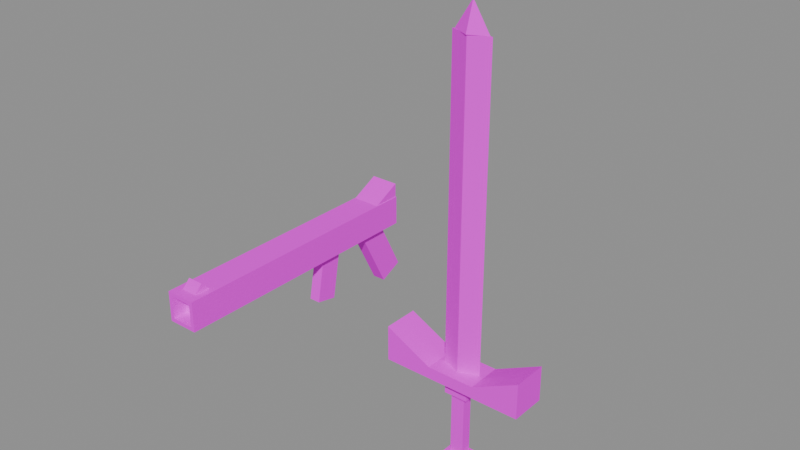 # Source: sample_5.blend  (saved by Blender 5.1.30; exported with 4.5.12 LTS)
import bpy
from mathutils import Matrix  # noqa: F401  (used for matrix-valued properties, if any)

bpy.ops.wm.read_factory_settings(use_empty=True)
scene = bpy.context.scene
scene.name = 'Scene'

# ---- images (referenced by path relative to the original .blend; pixels are not part of the script)
import os
ASSET_DIR = os.environ.get("B2B_ASSET_DIR", "")  # directory of the original .blend (textures are referenced by path, not embedded)
HERE = os.path.dirname(os.path.abspath(__file__))  # packed textures are extracted next to this script under _unpacked/

def load_image(name, relpath, width, height, colorspace="sRGB"):
    """Load a texture the original file referenced (path relative to the .blend, or extracted next to this script)."""
    p = next((c for c in (os.path.join(HERE, relpath), os.path.join(ASSET_DIR, relpath)) if relpath and os.path.exists(c)), "")
    if p:
        img = bpy.data.images.load(p, check_existing=True)
        img.name = name
    else:  # same state as the original file: an image datablock whose file is absent (Cycles renders it pink)
        img = bpy.data.images.new(name, width, height)
        img.source = "FILE"
        img.filepath = "//" + (relpath or name)
    img.colorspace_settings.name = colorspace
    return img
img_aap_color_palette_png = load_image('aap color palette.png', 'aap color palette.png', 1024, 1024, 'sRGB')

# ---- materials (node trees are filled in below, after node groups)
mat_material = bpy.data.materials.new('Material')
mat_material.diffuse_color = (0.001518, 0.2542, 0.6376, 1.0)
mat_material.roughness = 1.0
mat_material.specular_intensity = 0.0

# ---- material node trees
mat_material.use_nodes = True; mat_material.node_tree.nodes.clear()
_N = mat_material.node_tree.nodes; _L = mat_material.node_tree.links
n0 = _N.new('ShaderNodeBsdfPrincipled'); n0.name = 'Principled BSDF'; n0.location = (-200, 100)
n0.inputs[2].default_value = 1.0
n0.inputs[13].default_value = 0.0
n0.inputs[27].default_value = (0.0, 0.0, 0.0, 1.0)
n0.inputs[28].default_value = 1.0
n1 = _N.new('ShaderNodeOutputMaterial'); n1.name = 'Material Output'; n1.location = (200, 100)
n2 = _N.new('ShaderNodeNormalMap'); n2.name = 'Normal Map'; n2.location = (-600, -600)
n2.label = 'Normal/Map'
n2.inputs[0].default_value = 0.0
n3 = _N.new('ShaderNodeTexImage'); n3.name = 'Image Texture'; n3.location = (-600, 300)
n3.image = img_aap_color_palette_png
_L.new(n0.outputs[0], n1.inputs[0])
_L.new(n2.outputs[0], n0.inputs[5])
_L.new(n3.outputs[0], n0.inputs[0])
n1.is_active_output = True

# ---- meshes
me_cube_054 = bpy.data.meshes.new('Cube.054')
me_cube_054.from_pydata([(0.0, 0.0, 0.0), (0.0, 0.0, 4.0), (0.0, -1.0, 0.0), (0.0, -1.0, 4.0), (-1.0, 0.0, 0.0), (-1.0, 0.0, 4.0), (-1.0, -1.0, 0.0), (-1.0, -1.0, 4.0)], [], [(0, 1, 3, 2), (2, 3, 7, 6), (6, 7, 5, 4), (4, 5, 1, 0), (2, 6, 4, 0), (7, 3, 1, 5)])
me_cube_054.polygons.foreach_set('use_smooth', [True] * 6)
_k = set([(0, 1), (0, 2), (0, 4), (1, 3), (1, 5), (2, 3), (2, 6), (3, 7), (4, 5), (4, 6), (5, 7), (6, 7)])
me_cube_054.attributes.new('sharp_edge', 'BOOLEAN', 'EDGE').data.foreach_set('value', [ (min(e.vertices), max(e.vertices)) in _k for e in me_cube_054.edges])
_uv = me_cube_054.uv_layers.new(name='UVMap')
_uv.uv.foreach_set('vector', [0.06198, 0.188, 0.06198, 0.188, 0.06198, 0.188, 0.06198, 0.188, 0.06198, 0.188, 0.06198, 0.188, 0.06198, 0.188, 0.06198, 0.188, 0.06198, 0.188, 0.06198, 0.188, 0.06198, 0.188, 0.06198, 0.188, 0.06198, 0.188, 0.06198, 0.188, 0.06198, 0.188, 0.06198, 0.188, 0.06198, 0.188, 0.06198, 0.188, 0.06198, 0.188, 0.06198, 0.188, 0.06198, 0.188, 0.06198, 0.188, 0.06198, 0.188, 0.06198, 0.188])
me_cube_054.materials.append(mat_material)
me_cube_054.update()
me_cube_054.normals_split_custom_set([tuple(v) for v in zip(*[iter([1.0, 0.0, 0.0, 1.0, 0.0, 0.0, 1.0, 0.0, 0.0, 1.0, 0.0, 0.0, 0.0, -1.0, 0.0, 0.0, -1.0, 0.0, 0.0, -1.0, 0.0, 0.0, -1.0, 0.0, -1.0, 0.0, 0.0, -1.0, 0.0, 0.0, -1.0, 0.0, 0.0, -1.0, 0.0, 0.0, 0.0, 1.0, 0.0, 0.0, 1.0, 0.0, 0.0, 1.0, 0.0, 0.0, 1.0, 0.0, 0.0, 0.0, -1.0, 0.0, 0.0, -1.0, 0.0, 0.0, -1.0, 0.0, 0.0, -1.0, 0.0, 0.0, 1.0, 0.0, 0.0, 1.0, 0.0, 0.0, 1.0, 0.0, 0.0, 1.0])] * 3)])
me_cube_055 = bpy.data.meshes.new('Cube.055')
me_cube_055.from_pydata([(-0.2232, 0.08598, -0.9528), (-0.2232, -2.384e-07, 2.0), (-0.2232, -0.914, -0.9528), (-0.2232, -1.0, 2.0), (-0.7406, 0.08598, -0.9528), (-0.7406, -2.384e-07, 2.0), (-0.7406, -0.914, -0.9528), (-0.7406, -1.0, 2.0)], [], [(0, 1, 3, 2), (2, 3, 7, 6), (6, 7, 5, 4), (4, 5, 1, 0), (2, 6, 4, 0), (7, 3, 1, 5)])
me_cube_055.polygons.foreach_set('use_smooth', [True] * 6)
_k = set([(0, 1), (0, 2), (0, 4), (1, 3), (1, 5), (2, 3), (2, 6), (3, 7), (4, 5), (4, 6), (5, 7), (6, 7)])
me_cube_055.attributes.new('sharp_edge', 'BOOLEAN', 'EDGE').data.foreach_set('value', [ (min(e.vertices), max(e.vertices)) in _k for e in me_cube_055.edges])
_uv = me_cube_055.uv_layers.new(name='UVMap')
_uv.uv.foreach_set('vector', [0.06198, 0.188, 0.06198, 0.188, 0.06198, 0.188, 0.06198, 0.188, 0.06198, 0.188, 0.06198, 0.188, 0.06198, 0.188, 0.06198, 0.188, 0.06198, 0.188, 0.06198, 0.188, 0.06198, 0.188, 0.06198, 0.188, 0.06198, 0.188, 0.06198, 0.188, 0.06198, 0.188, 0.06198, 0.188, 0.06198, 0.188, 0.06198, 0.188, 0.06198, 0.188, 0.06198, 0.188, 0.06198, 0.188, 0.06198, 0.188, 0.06198, 0.188, 0.06198, 0.188])
me_cube_055.materials.append(mat_material)
me_cube_055.update()
me_cube_055.normals_split_custom_set([tuple(v) for v in zip(*[iter([1.0, 0.0, 0.0, 1.0, 0.0, 0.0, 1.0, 0.0, 0.0, 1.0, 0.0, 0.0, 0.0, -0.9996, -0.02911, 0.0, -0.9996, -0.02911, 0.0, -0.9996, -0.02911, 0.0, -0.9996, -0.02911, -1.0, 0.0, 0.0, -1.0, 0.0, 0.0, -1.0, 0.0, 0.0, -1.0, 0.0, 0.0, 0.0, 0.9996, 0.02911, 0.0, 0.9996, 0.02911, 0.0, 0.9996, 0.02911, 0.0, 0.9996, 0.02911, 0.0, 0.0, -1.0, 0.0, 0.0, -1.0, 0.0, 0.0, -1.0, 0.0, 0.0, -1.0, 0.0, 0.0, 1.0, 0.0, 0.0, 1.0, 0.0, 0.0, 1.0, 0.0, 0.0, 1.0])] * 3)])
me_cube_074 = bpy.data.meshes.new('Cube.074')
me_cube_074.from_pydata([(-1.0, -1.0, 0.0), (-1.0, 0.0, 1.0), (-1.0, 1.0, 0.0), (1.0, -1.0, 0.0), (1.0, 0.0, 1.0), (1.0, 1.0, 0.0)], [], [(0, 1, 2), (2, 1, 4, 5), (5, 4, 3), (3, 4, 1, 0), (2, 5, 3, 0)])
me_cube_074.polygons.foreach_set('use_smooth', [True] * 5)
_k = set([(0, 1), (0, 2), (0, 3), (1, 2), (1, 4), (2, 5), (3, 4), (3, 5), (4, 5)])
me_cube_074.attributes.new('sharp_edge', 'BOOLEAN', 'EDGE').data.foreach_set('value', [ (min(e.vertices), max(e.vertices)) in _k for e in me_cube_074.edges])
_uv = me_cube_074.uv_layers.new(name='UVMap')
_uv.uv.foreach_set('vector', [0.06198, 0.188, 0.06198, 0.188, 0.06198, 0.188, 0.06198, 0.188, 0.06198, 0.188, 0.06198, 0.188, 0.06198, 0.188, 0.06198, 0.188, 0.06198, 0.188, 0.06198, 0.188, 0.06198, 0.188, 0.06198, 0.188, 0.06198, 0.188, 0.06198, 0.188, 0.06198, 0.188, 0.06198, 0.188, 0.06198, 0.188, 0.06198, 0.188])
me_cube_074.materials.append(mat_material)
me_cube_074.update()
me_cube_074.normals_split_custom_set([tuple(v) for v in zip(*[iter([-1.0, 0.0, 0.0, -1.0, 0.0, 0.0, -1.0, 0.0, 0.0, 0.0, 0.7071, 0.7071, 0.0, 0.7071, 0.7071, 0.0, 0.7071, 0.7071, 0.0, 0.7071, 0.7071, 1.0, 0.0, 0.0, 1.0, 0.0, 0.0, 1.0, 0.0, 0.0, 0.0, -0.7071, 0.7071, 0.0, -0.7071, 0.7071, 0.0, -0.7071, 0.7071, 0.0, -0.7071, 0.7071, 0.0, 0.0, -1.0, 0.0, 0.0, -1.0, 0.0, 0.0, -1.0, 0.0, 0.0, -1.0])] * 3)])
me_cube_081 = bpy.data.meshes.new('Cube.081')
me_cube_081.from_pydata([(-1.0, -1.0, 0.0), (-1.0, 1.0, 0.0), (-1.0, 1.0, 1.0), (1.0, -1.0, 0.0), (1.0, 1.0, 0.0), (1.0, 1.0, 1.0)], [], [(0, 2, 1), (1, 2, 5, 4), (4, 5, 3), (3, 5, 2, 0), (1, 4, 3, 0)])
me_cube_081.polygons.foreach_set('use_smooth', [True] * 5)
_k = set([(0, 1), (0, 2), (0, 3), (1, 2), (1, 4), (2, 5), (3, 4), (3, 5), (4, 5)])
me_cube_081.attributes.new('sharp_edge', 'BOOLEAN', 'EDGE').data.foreach_set('value', [ (min(e.vertices), max(e.vertices)) in _k for e in me_cube_081.edges])
_uv = me_cube_081.uv_layers.new(name='UVMap')
_uv.uv.foreach_set('vector', [0.06002, 0.1831, 0.06002, 0.1831, 0.06002, 0.1831, 0.06002, 0.1831, 0.06002, 0.1831, 0.06002, 0.1831, 0.06002, 0.1831, 0.06002, 0.1831, 0.06002, 0.1831, 0.06002, 0.1831, 0.06002, 0.1831, 0.06002, 0.1831, 0.06002, 0.1831, 0.06002, 0.1831, 0.06002, 0.1831, 0.06002, 0.1831, 0.06002, 0.1831, 0.06002, 0.1831])
me_cube_081.materials.append(mat_material)
me_cube_081.update()
me_cube_081.normals_split_custom_set([tuple(v) for v in zip(*[iter([-1.0, 0.0, 0.0, -1.0, 0.0, 0.0, -1.0, 0.0, 0.0, 0.0, 1.0, 0.0, 0.0, 1.0, 0.0, 0.0, 1.0, 0.0, 0.0, 1.0, 0.0, 1.0, 0.0, 0.0, 1.0, 0.0, 0.0, 1.0, 0.0, 0.0, 0.0, -0.4472, 0.8944, 0.0, -0.4472, 0.8944, 0.0, -0.4472, 0.8944, 0.0, -0.4472, 0.8944, 0.0, 0.0, -1.0, 0.0, 0.0, -1.0, 0.0, 0.0, -1.0, 0.0, 0.0, -1.0])] * 3)])
me_cube_082 = bpy.data.meshes.new('Cube.082')
me_cube_082.from_pydata([(0.0, 0.0, 0.0), (0.0, 0.0, 4.0), (0.0, -1.0, 0.0), (0.0, -1.0, 4.0), (-1.0, 0.0, 0.0), (-1.0, 0.0, 4.0), (-1.0, -1.0, 0.0), (-1.0, -1.0, 4.0)], [], [(0, 1, 3, 2), (2, 3, 7, 6), (6, 7, 5, 4), (4, 5, 1, 0), (2, 6, 4, 0), (7, 3, 1, 5)])
me_cube_082.polygons.foreach_set('use_smooth', [True] * 6)
_k = set([(0, 1), (0, 2), (0, 4), (1, 3), (1, 5), (2, 3), (2, 6), (3, 7), (4, 5), (4, 6), (5, 7), (6, 7)])
me_cube_082.attributes.new('sharp_edge', 'BOOLEAN', 'EDGE').data.foreach_set('value', [ (min(e.vertices), max(e.vertices)) in _k for e in me_cube_082.edges])
_uv = me_cube_082.uv_layers.new(name='UVMap')
_uv.uv.foreach_set('vector', [0.06198, 0.188, 0.06198, 0.188, 0.06198, 0.188, 0.06198, 0.188, 0.06198, 0.188, 0.06198, 0.188, 0.06198, 0.188, 0.06198, 0.188, 0.06198, 0.188, 0.06198, 0.188, 0.06198, 0.188, 0.06198, 0.188, 0.06198, 0.188, 0.06198, 0.188, 0.06198, 0.188, 0.06198, 0.188, 0.06198, 0.188, 0.06198, 0.188, 0.06198, 0.188, 0.06198, 0.188, 0.06198, 0.188, 0.06198, 0.188, 0.06198, 0.188, 0.06198, 0.188])
me_cube_082.materials.append(mat_material)
me_cube_082.update()
me_cube_082.normals_split_custom_set([tuple(v) for v in zip(*[iter([1.0, 0.0, 0.0, 1.0, 0.0, 0.0, 1.0, 0.0, 0.0, 1.0, 0.0, 0.0, 0.0, -1.0, 0.0, 0.0, -1.0, 0.0, 0.0, -1.0, 0.0, 0.0, -1.0, 0.0, -1.0, 0.0, 0.0, -1.0, 0.0, 0.0, -1.0, 0.0, 0.0, -1.0, 0.0, 0.0, 0.0, 1.0, 0.0, 0.0, 1.0, 0.0, 0.0, 1.0, 0.0, 0.0, 1.0, 0.0, 0.0, 0.0, -1.0, 0.0, 0.0, -1.0, 0.0, 0.0, -1.0, 0.0, 0.0, -1.0, 0.0, 0.0, 1.0, 0.0, 0.0, 1.0, 0.0, 0.0, 1.0, 0.0, 0.0, 1.0])] * 3)])
me_cube_083 = bpy.data.meshes.new('Cube.083')
me_cube_083.from_pydata([(-0.2627, 0.04008, -0.6436), (-0.2627, 2.384e-07, 2.0), (-0.2627, -0.9599, -0.6436), (-0.2627, -1.0, 2.0), (-0.78, 0.04008, -0.6436), (-0.78, 2.384e-07, 2.0), (-0.78, -0.9599, -0.6436), (-0.78, -1.0, 2.0)], [], [(0, 1, 3, 2), (2, 3, 7, 6), (6, 7, 5, 4), (4, 5, 1, 0), (2, 6, 4, 0), (7, 3, 1, 5)])
me_cube_083.polygons.foreach_set('use_smooth', [True] * 6)
_k = set([(0, 1), (0, 2), (0, 4), (1, 3), (1, 5), (2, 3), (2, 6), (3, 7), (4, 5), (4, 6), (5, 7), (6, 7)])
me_cube_083.attributes.new('sharp_edge', 'BOOLEAN', 'EDGE').data.foreach_set('value', [ (min(e.vertices), max(e.vertices)) in _k for e in me_cube_083.edges])
_uv = me_cube_083.uv_layers.new(name='UVMap')
_uv.uv.foreach_set('vector', [0.06198, 0.188, 0.06198, 0.188, 0.06198, 0.188, 0.06198, 0.188, 0.06198, 0.188, 0.06198, 0.188, 0.06198, 0.188, 0.06198, 0.188, 0.06198, 0.188, 0.06198, 0.188, 0.06198, 0.188, 0.06198, 0.188, 0.06198, 0.188, 0.06198, 0.188, 0.06198, 0.188, 0.06198, 0.188, 0.06198, 0.188, 0.06198, 0.188, 0.06198, 0.188, 0.06198, 0.188, 0.06198, 0.188, 0.06198, 0.188, 0.06198, 0.188, 0.06198, 0.188])
me_cube_083.materials.append(mat_material)
me_cube_083.update()
me_cube_083.normals_split_custom_set([tuple(v) for v in zip(*[iter([1.0, 0.0, 0.0, 1.0, 0.0, 0.0, 1.0, 0.0, 0.0, 1.0, 0.0, 0.0, 0.0, -0.9999, -0.01516, 0.0, -0.9999, -0.01516, 0.0, -0.9999, -0.01516, 0.0, -0.9999, -0.01516, -1.0, 0.0, 0.0, -1.0, 0.0, 0.0, -1.0, 0.0, 0.0, -1.0, 0.0, 0.0, 0.0, 0.9999, 0.01516, 0.0, 0.9999, 0.01516, 0.0, 0.9999, 0.01516, 0.0, 0.9999, 0.01516, 0.0, 0.0, -1.0, 0.0, 0.0, -1.0, 0.0, 0.0, -1.0, 0.0, 0.0, -1.0, 0.0, 0.0, 1.0, 0.0, 0.0, 1.0, 0.0, 0.0, 1.0, 0.0, 0.0, 1.0])] * 3)])
me_cube_086 = bpy.data.meshes.new('Cube.086')
me_cube_086.from_pydata([(-1.0, -1.0, 0.0), (-0.75, -0.75, 2.0), (-1.0, 1.0, 0.0), (-0.75, 0.75, 2.0), (1.0, -1.0, 0.0), (0.75, -0.75, 2.0), (1.0, 1.0, 0.0), (0.75, 0.75, 2.0), (-1.0, -1.0, 2.0), (-1.0, 1.0, 2.0), (1.0, 1.0, 2.0), (1.0, -1.0, 2.0), (-0.75, -0.75, 1.0), (-0.75, 0.75, 1.0), (0.75, 0.75, 1.0), (0.75, -0.75, 1.0)], [], [(0, 8, 9, 2), (2, 9, 10, 6), (6, 10, 11, 4), (4, 11, 8, 0), (2, 6, 4, 0), (5, 7, 14, 15), (1, 3, 9, 8), (3, 7, 10, 9), (7, 5, 11, 10), (5, 1, 8, 11), (14, 13, 12, 15), (3, 1, 12, 13), (1, 5, 15, 12), (7, 3, 13, 14)])
me_cube_086.polygons.foreach_set('use_smooth', [True] * 14)
_k = set([(0, 2), (0, 4), (0, 8), (1, 3), (1, 5), (1, 12), (2, 6), (2, 9), (3, 7), (3, 13), (4, 6), (4, 11), (5, 7), (5, 15), (6, 10), (7, 14), (8, 9), (8, 11), (9, 10), (10, 11), (12, 13), (12, 15), (13, 14), (14, 15)])
me_cube_086.attributes.new('sharp_edge', 'BOOLEAN', 'EDGE').data.foreach_set('value', [ (min(e.vertices), max(e.vertices)) in _k for e in me_cube_086.edges])
_uv = me_cube_086.uv_layers.new(name='UVMap')
_uv.uv.foreach_set('vector', [0.06198, 0.188, 0.06198, 0.188, 0.06198, 0.188, 0.06198, 0.188, 0.06198, 0.188, 0.06198, 0.188, 0.06198, 0.188, 0.06198, 0.188, 0.06198, 0.188, 0.06198, 0.188, 0.06198, 0.188, 0.06198, 0.188, 0.06198, 0.188, 0.06198, 0.188, 0.06198, 0.188, 0.06198, 0.188, 0.06198, 0.188, 0.06198, 0.188, 0.06198, 0.188, 0.06198, 0.188, 0.06198, 0.188, 0.06198, 0.188, 0.06198, 0.188, 0.06198, 0.188, 0.06198, 0.188, 0.06198, 0.188, 0.06198, 0.188, 0.06198, 0.188, 0.06198, 0.188, 0.06198, 0.188, 0.06198, 0.188, 0.06198, 0.188, 0.06198, 0.188, 0.06198, 0.188, 0.06198, 0.188, 0.06198, 0.188, 0.06198, 0.188, 0.06198, 0.188, 0.06198, 0.188, 0.06198, 0.188, 0.06198, 0.188, 0.06198, 0.188, 0.06198, 0.188, 0.06198, 0.188, 0.06198, 0.188, 0.06198, 0.188, 0.06198, 0.188, 0.06198, 0.188, 0.06198, 0.188, 0.06198, 0.188, 0.06198, 0.188, 0.06198, 0.188, 0.06198, 0.188, 0.06198, 0.188, 0.06198, 0.188, 0.06198, 0.188])
me_cube_086.materials.append(mat_material)
me_cube_086.update()
me_cube_086.normals_split_custom_set([tuple(v) for v in zip(*[iter([-1.0, 0.0, 0.0, -1.0, 0.0, 0.0, -1.0, 0.0, 0.0, -1.0, 0.0, 0.0, 0.0, 1.0, 0.0, 0.0, 1.0, 0.0, 0.0, 1.0, 0.0, 0.0, 1.0, 0.0, 1.0, 0.0, 0.0, 1.0, 0.0, 0.0, 1.0, 0.0, 0.0, 1.0, 0.0, 0.0, 0.0, -1.0, 0.0, 0.0, -1.0, 0.0, 0.0, -1.0, 0.0, 0.0, -1.0, 0.0, 0.0, 0.0, -1.0, 0.0, 0.0, -1.0, 0.0, 0.0, -1.0, 0.0, 0.0, -1.0, -1.0, 0.0, 0.0, -1.0, 0.0, 0.0, -1.0, 0.0, 0.0, -1.0, 0.0, 0.0, 0.0, 0.0, 1.0, 0.0, 0.0, 1.0, 0.0, 0.0, 1.0, 0.0, 0.0, 1.0, 0.0, 0.0, 1.0, 0.0, 0.0, 1.0, 0.0, 0.0, 1.0, 0.0, 0.0, 1.0, 0.0, 0.0, 1.0, 0.0, 0.0, 1.0, 0.0, 0.0, 1.0, 0.0, 0.0, 1.0, 0.0, 0.0, 1.0, 0.0, 0.0, 1.0, 0.0, 0.0, 1.0, 0.0, 0.0, 1.0, 0.0, 0.0, 1.0, 0.0, 0.0, 1.0, 0.0, 0.0, 1.0, 0.0, 0.0, 1.0, 1.0, 0.0, 0.0, 1.0, 0.0, 0.0, 1.0, 0.0, 0.0, 1.0, 0.0, 0.0, 0.0, 1.0, 0.0, 0.0, 1.0, 0.0, 0.0, 1.0, 0.0, 0.0, 1.0, 0.0, 0.0, -1.0, 0.0, 0.0, -1.0, 0.0, 0.0, -1.0, 0.0, 0.0, -1.0, 0.0])] * 3)])
me_cube_087 = bpy.data.meshes.new('Cube.087')
me_cube_087.from_pydata([(0.0, 0.0, 0.0), (0.0, 0.0, 4.0), (0.0, -1.0, 0.0), (0.0, -1.0, 4.0), (-1.0, 0.0, 0.0), (-1.0, 0.0, 4.0), (-1.0, -1.0, 0.0), (-1.0, -1.0, 4.0), (0.0, 0.0, 0.6152), (0.0, 0.0, 3.385), (0.0, -1.0, 3.385), (0.0, -1.0, 0.6152), (-1.0, -1.0, 3.385), (-1.0, -1.0, 0.6152), (-1.0, 0.0, 3.385), (-1.0, 0.0, 0.6152), (-0.2113, -0.2113, 0.6152), (-0.2113, -0.2113, 3.385), (-0.2113, -0.7887, 3.385), (-0.2113, -0.7887, 0.6152), (-0.7887, -0.7887, 3.385), (-0.7887, -0.7887, 0.6152), (-0.7887, -0.2113, 3.385), (-0.7887, -0.2113, 0.6152)], [], [(9, 1, 3, 10), (10, 3, 7, 12), (12, 7, 5, 14), (14, 5, 1, 9), (2, 6, 4, 0), (7, 3, 1, 5), (4, 15, 8, 0), (13, 11, 19, 21), (6, 13, 15, 4), (11, 8, 16, 19), (2, 11, 13, 6), (14, 9, 17, 22), (0, 8, 11, 2), (12, 14, 22, 20), (23, 22, 17, 16), (21, 20, 22, 23), (19, 18, 20, 21), (16, 17, 18, 19), (15, 13, 21, 23), (8, 15, 23, 16), (9, 10, 18, 17), (10, 12, 20, 18)])
me_cube_087.polygons.foreach_set('use_smooth', [True] * 22)
_k = set([(0, 2), (0, 4), (0, 8), (1, 3), (1, 5), (1, 9), (2, 6), (2, 11), (3, 7), (3, 10), (4, 6), (4, 15), (5, 7), (5, 14), (6, 13), (7, 12), (8, 11), (8, 15), (9, 10), (9, 14), (10, 12), (11, 13), (12, 14), (13, 15), (16, 17), (16, 19), (16, 23), (17, 18), (17, 22), (18, 19), (18, 20), (19, 21), (20, 21), (20, 22), (21, 23), (22, 23)])
me_cube_087.attributes.new('sharp_edge', 'BOOLEAN', 'EDGE').data.foreach_set('value', [ (min(e.vertices), max(e.vertices)) in _k for e in me_cube_087.edges])
_uv = me_cube_087.uv_layers.new(name='UVMap')
_uv.uv.foreach_set('vector', [0.06198, 0.188, 0.06198, 0.188, 0.06198, 0.188, 0.06198, 0.188, 0.06198, 0.188, 0.06198, 0.188, 0.06198, 0.188, 0.06198, 0.188, 0.06198, 0.188, 0.06198, 0.188, 0.06198, 0.188, 0.06198, 0.188, 0.06198, 0.188, 0.06198, 0.188, 0.06198, 0.188, 0.06198, 0.188, 0.06198, 0.188, 0.06198, 0.188, 0.06198, 0.188, 0.06198, 0.188, 0.06198, 0.188, 0.06198, 0.188, 0.06198, 0.188, 0.06198, 0.188, 0.06198, 0.188, 0.06198, 0.188, 0.06198, 0.188, 0.06198, 0.188, 0.06198, 0.188, 0.06198, 0.188, 0.06198, 0.188, 0.06198, 0.188, 0.06198, 0.188, 0.06198, 0.188, 0.06198, 0.188, 0.06198, 0.188, 0.06198, 0.188, 0.06198, 0.188, 0.06198, 0.188, 0.06198, 0.188, 0.06198, 0.188, 0.06198, 0.188, 0.06198, 0.188, 0.06198, 0.188, 0.06198, 0.188, 0.06198, 0.188, 0.06198, 0.188, 0.06198, 0.188, 0.06198, 0.188, 0.06198, 0.188, 0.06198, 0.188, 0.06198, 0.188, 0.06198, 0.188, 0.06198, 0.188, 0.06198, 0.188, 0.06198, 0.188, 0.06198, 0.188, 0.06198, 0.188, 0.06198, 0.188, 0.06198, 0.188, 0.06198, 0.188, 0.06198, 0.188, 0.06198, 0.188, 0.06198, 0.188, 0.06198, 0.188, 0.06198, 0.188, 0.06198, 0.188, 0.06198, 0.188, 0.06198, 0.188, 0.06198, 0.188, 0.06198, 0.188, 0.06198, 0.188, 0.06198, 0.188, 0.06198, 0.188, 0.06198, 0.188, 0.06198, 0.188, 0.06198, 0.188, 0.06198, 0.188, 0.06198, 0.188, 0.06198, 0.188, 0.06198, 0.188, 0.06198, 0.188, 0.06198, 0.188, 0.06198, 0.188, 0.06198, 0.188, 0.06198, 0.188, 0.06198, 0.188, 0.06198, 0.188])
me_cube_087.materials.append(mat_material)
me_cube_087.update()
me_cube_087.normals_split_custom_set([tuple(v) for v in zip(*[iter([1.0, 0.0, 0.0, 1.0, 0.0, 0.0, 1.0, 0.0, 0.0, 1.0, 0.0, 0.0, 0.0, -1.0, 0.0, 0.0, -1.0, 0.0, 0.0, -1.0, 0.0, 0.0, -1.0, 0.0, -1.0, 0.0, 0.0, -1.0, 0.0, 0.0, -1.0, 0.0, 0.0, -1.0, 0.0, 0.0, 0.0, 1.0, 0.0, 0.0, 1.0, 0.0, 0.0, 1.0, 0.0, 0.0, 1.0, 0.0, 0.0, 0.0, -1.0, 0.0, 0.0, -1.0, 0.0, 0.0, -1.0, 0.0, 0.0, -1.0, 0.0, 0.0, 1.0, 0.0, 0.0, 1.0, 0.0, 0.0, 1.0, 0.0, 0.0, 1.0, 0.0, 1.0, 0.0, 0.0, 1.0, 0.0, 0.0, 1.0, 0.0, 0.0, 1.0, 0.0, 0.0, 0.0, 1.0, 0.0, -1.511e-07, 1.0, 0.0, -1.511e-07, 1.0, 0.0, 0.0, 1.0, -1.0, 0.0, 0.0, -1.0, 0.0, 0.0, -1.0, 0.0, 0.0, -1.0, 0.0, 0.0, 0.0, -1.511e-07, 1.0, -1.788e-07, -1.511e-07, 1.0, -1.788e-07, -1.511e-07, 1.0, 0.0, -1.511e-07, 1.0, 0.0, -1.0, 0.0, 0.0, -1.0, 0.0, 0.0, -1.0, 0.0, 0.0, -1.0, 0.0, 3.577e-07, 0.0, -1.0, -3.577e-07, 0.0, -1.0, -3.577e-07, 0.0, -1.0, 3.577e-07, 0.0, -1.0, 1.0, 0.0, 0.0, 1.0, 0.0, 0.0, 1.0, 0.0, 0.0, 1.0, 0.0, 0.0, 3.577e-07, 0.0, -1.0, 3.577e-07, 0.0, -1.0, 3.577e-07, 0.0, -1.0, 3.577e-07, 0.0, -1.0, 0.0, 1.0, 0.0, 0.0, 1.0, 0.0, 0.0, 1.0, 0.0, 0.0, 1.0, 0.0, -1.0, 0.0, 0.0, -1.0, 0.0, 0.0, -1.0, 0.0, 0.0, -1.0, 0.0, 0.0, 0.0, -1.0, 0.0, 0.0, -1.0, 0.0, 0.0, -1.0, 0.0, 0.0, -1.0, 0.0, 1.0, -3.727e-08, 0.0, 1.0, -3.727e-08, 0.0, 1.0, -3.727e-08, 0.0, 1.0, -3.727e-08, 0.0, -1.788e-07, 0.0, 1.0, 0.0, 0.0, 1.0, 0.0, 0.0, 1.0, -1.788e-07, 0.0, 1.0, -1.788e-07, -1.511e-07, 1.0, -1.788e-07, 0.0, 1.0, -1.788e-07, 0.0, 1.0, -1.788e-07, -1.511e-07, 1.0, -3.577e-07, 0.0, -1.0, -3.577e-07, 0.0, -1.0, -3.577e-07, 0.0, -1.0, -3.577e-07, 0.0, -1.0, -3.577e-07, 0.0, -1.0, 3.577e-07, 0.0, -1.0, 3.577e-07, 0.0, -1.0, -3.577e-07, 0.0, -1.0])] * 3)])
me_cube_088 = bpy.data.meshes.new('Cube.088')
me_cube_088.from_pydata([(-1.0, -1.0, 0.0), (-1.0, -1.0, 0.5), (-1.0, 1.0, 0.0), (-1.0, 1.0, 0.5), (1.0, -1.0, 0.0), (1.0, -1.0, 0.5), (1.0, 1.0, 0.0), (1.0, 1.0, 0.5)], [], [(0, 1, 3, 2), (2, 3, 7, 6), (6, 7, 5, 4), (4, 5, 1, 0), (2, 6, 4, 0), (7, 3, 1, 5)])
me_cube_088.polygons.foreach_set('use_smooth', [True] * 6)
_k = set([(0, 1), (0, 2), (0, 4), (1, 3), (1, 5), (2, 3), (2, 6), (3, 7), (4, 5), (4, 6), (5, 7), (6, 7)])
me_cube_088.attributes.new('sharp_edge', 'BOOLEAN', 'EDGE').data.foreach_set('value', [ (min(e.vertices), max(e.vertices)) in _k for e in me_cube_088.edges])
_uv = me_cube_088.uv_layers.new(name='UVMap')
_uv.uv.foreach_set('vector', [0.06198, 0.188, 0.06198, 0.188, 0.06198, 0.188, 0.06198, 0.188, 0.06198, 0.188, 0.06198, 0.188, 0.06198, 0.188, 0.06198, 0.188, 0.06198, 0.188, 0.06198, 0.188, 0.06198, 0.188, 0.06198, 0.188, 0.06198, 0.188, 0.06198, 0.188, 0.06198, 0.188, 0.06198, 0.188, 0.06198, 0.188, 0.06198, 0.188, 0.06198, 0.188, 0.06198, 0.188, 0.06198, 0.188, 0.06198, 0.188, 0.06198, 0.188, 0.06198, 0.188])
me_cube_088.materials.append(mat_material)
me_cube_088.update()
me_cube_088.normals_split_custom_set([tuple(v) for v in zip(*[iter([-1.0, 0.0, 0.0, -1.0, 0.0, 0.0, -1.0, 0.0, 0.0, -1.0, 0.0, 0.0, 0.0, 1.0, 0.0, 0.0, 1.0, 0.0, 0.0, 1.0, 0.0, 0.0, 1.0, 0.0, 1.0, 0.0, 0.0, 1.0, 0.0, 0.0, 1.0, 0.0, 0.0, 1.0, 0.0, 0.0, 0.0, -1.0, 0.0, 0.0, -1.0, 0.0, 0.0, -1.0, 0.0, 0.0, -1.0, 0.0, 0.0, 0.0, -1.0, 0.0, 0.0, -1.0, 0.0, 0.0, -1.0, 0.0, 0.0, -1.0, 0.0, 0.0, 1.0, 0.0, 0.0, 1.0, 0.0, 0.0, 1.0, 0.0, 0.0, 1.0])] * 3)])
me_cube_089 = bpy.data.meshes.new('Cube.089')
me_cube_089.from_pydata([(-1.0, -1.0, 0.0), (-1.0, -1.0, 0.5), (-1.0, 1.0, 0.0), (-1.0, 1.0, 0.5), (1.0, -1.0, 0.0), (1.0, -1.0, 0.5), (1.0, 1.0, 0.0), (1.0, 1.0, 0.5)], [], [(0, 1, 3, 2), (2, 3, 7, 6), (6, 7, 5, 4), (4, 5, 1, 0), (2, 6, 4, 0), (7, 3, 1, 5)])
me_cube_089.polygons.foreach_set('use_smooth', [True] * 6)
_k = set([(0, 1), (0, 2), (0, 4), (1, 3), (1, 5), (2, 3), (2, 6), (3, 7), (4, 5), (4, 6), (5, 7), (6, 7)])
me_cube_089.attributes.new('sharp_edge', 'BOOLEAN', 'EDGE').data.foreach_set('value', [ (min(e.vertices), max(e.vertices)) in _k for e in me_cube_089.edges])
_uv = me_cube_089.uv_layers.new(name='UVMap')
_uv.uv.foreach_set('vector', [0.06198, 0.188, 0.06198, 0.188, 0.06198, 0.188, 0.06198, 0.188, 0.06198, 0.188, 0.06198, 0.188, 0.06198, 0.188, 0.06198, 0.188, 0.06198, 0.188, 0.06198, 0.188, 0.06198, 0.188, 0.06198, 0.188, 0.06198, 0.188, 0.06198, 0.188, 0.06198, 0.188, 0.06198, 0.188, 0.06198, 0.188, 0.06198, 0.188, 0.06198, 0.188, 0.06198, 0.188, 0.06198, 0.188, 0.06198, 0.188, 0.06198, 0.188, 0.06198, 0.188])
me_cube_089.materials.append(mat_material)
me_cube_089.update()
me_cube_089.normals_split_custom_set([tuple(v) for v in zip(*[iter([-1.0, 0.0, 0.0, -1.0, 0.0, 0.0, -1.0, 0.0, 0.0, -1.0, 0.0, 0.0, 0.0, 1.0, 0.0, 0.0, 1.0, 0.0, 0.0, 1.0, 0.0, 0.0, 1.0, 0.0, 1.0, 0.0, 0.0, 1.0, 0.0, 0.0, 1.0, 0.0, 0.0, 1.0, 0.0, 0.0, 0.0, -1.0, 0.0, 0.0, -1.0, 0.0, 0.0, -1.0, 0.0, 0.0, -1.0, 0.0, 0.0, 0.0, -1.0, 0.0, 0.0, -1.0, 0.0, 0.0, -1.0, 0.0, 0.0, -1.0, 0.0, 0.0, 1.0, 0.0, 0.0, 1.0, 0.0, 0.0, 1.0, 0.0, 0.0, 1.0])] * 3)])
me_cube_093 = bpy.data.meshes.new('Cube.093')
me_cube_093.from_pydata([(-1.0, -1.0, 0.0), (-1.0, -1.0, 0.5), (-1.0, 1.0, 0.0), (-1.0, 1.0, 0.5), (1.0, -1.0, 0.0), (1.0, -1.0, 0.5), (1.0, 1.0, 0.0), (1.0, 1.0, 0.5)], [], [(0, 1, 3, 2), (2, 3, 7, 6), (6, 7, 5, 4), (4, 5, 1, 0), (2, 6, 4, 0), (7, 3, 1, 5)])
me_cube_093.polygons.foreach_set('use_smooth', [True] * 6)
_k = set([(0, 1), (0, 2), (0, 4), (1, 3), (1, 5), (2, 3), (2, 6), (3, 7), (4, 5), (4, 6), (5, 7), (6, 7)])
me_cube_093.attributes.new('sharp_edge', 'BOOLEAN', 'EDGE').data.foreach_set('value', [ (min(e.vertices), max(e.vertices)) in _k for e in me_cube_093.edges])
_uv = me_cube_093.uv_layers.new(name='UVMap')
_uv.uv.foreach_set('vector', [0.06198, 0.188, 0.06198, 0.188, 0.06198, 0.188, 0.06198, 0.188, 0.06198, 0.188, 0.06198, 0.188, 0.06198, 0.188, 0.06198, 0.188, 0.06198, 0.188, 0.06198, 0.188, 0.06198, 0.188, 0.06198, 0.188, 0.06198, 0.188, 0.06198, 0.188, 0.06198, 0.188, 0.06198, 0.188, 0.06198, 0.188, 0.06198, 0.188, 0.06198, 0.188, 0.06198, 0.188, 0.06198, 0.188, 0.06198, 0.188, 0.06198, 0.188, 0.06198, 0.188])
me_cube_093.materials.append(mat_material)
me_cube_093.update()
me_cube_093.normals_split_custom_set([tuple(v) for v in zip(*[iter([-1.0, 0.0, 0.0, -1.0, 0.0, 0.0, -1.0, 0.0, 0.0, -1.0, 0.0, 0.0, 0.0, 1.0, 0.0, 0.0, 1.0, 0.0, 0.0, 1.0, 0.0, 0.0, 1.0, 0.0, 1.0, 0.0, 0.0, 1.0, 0.0, 0.0, 1.0, 0.0, 0.0, 1.0, 0.0, 0.0, 0.0, -1.0, 0.0, 0.0, -1.0, 0.0, 0.0, -1.0, 0.0, 0.0, -1.0, 0.0, 0.0, 0.0, -1.0, 0.0, 0.0, -1.0, 0.0, 0.0, -1.0, 0.0, 0.0, -1.0, 0.0, 0.0, 1.0, 0.0, 0.0, 1.0, 0.0, 0.0, 1.0, 0.0, 0.0, 1.0])] * 3)])
me_cube_094 = bpy.data.meshes.new('Cube.094')
me_cube_094.from_pydata([(-1.0, -1.0, 0.0), (-1.0, 1.0, 0.0), (-1.0, 1.0, 1.0), (1.0, -1.0, 0.0), (1.0, 1.0, 0.0), (1.0, 1.0, 1.0)], [], [(0, 2, 1), (1, 2, 5, 4), (4, 5, 3), (3, 5, 2, 0), (1, 4, 3, 0)])
me_cube_094.polygons.foreach_set('use_smooth', [True] * 5)
_k = set([(0, 1), (0, 2), (0, 3), (1, 2), (1, 4), (2, 5), (3, 4), (3, 5), (4, 5)])
me_cube_094.attributes.new('sharp_edge', 'BOOLEAN', 'EDGE').data.foreach_set('value', [ (min(e.vertices), max(e.vertices)) in _k for e in me_cube_094.edges])
_uv = me_cube_094.uv_layers.new(name='UVMap')
_uv.uv.foreach_set('vector', [0.06002, 0.1831, 0.06002, 0.1831, 0.06002, 0.1831, 0.06002, 0.1831, 0.06002, 0.1831, 0.06002, 0.1831, 0.06002, 0.1831, 0.06002, 0.1831, 0.06002, 0.1831, 0.06002, 0.1831, 0.06002, 0.1831, 0.06002, 0.1831, 0.06002, 0.1831, 0.06002, 0.1831, 0.06002, 0.1831, 0.06002, 0.1831, 0.06002, 0.1831, 0.06002, 0.1831])
me_cube_094.materials.append(mat_material)
me_cube_094.update()
me_cube_094.normals_split_custom_set([tuple(v) for v in zip(*[iter([-1.0, 0.0, 0.0, -1.0, 0.0, 0.0, -1.0, 0.0, 0.0, 0.0, 1.0, 0.0, 0.0, 1.0, 0.0, 0.0, 1.0, 0.0, 0.0, 1.0, 0.0, 1.0, 0.0, 0.0, 1.0, 0.0, 0.0, 1.0, 0.0, 0.0, 0.0, -0.4472, 0.8944, 0.0, -0.4472, 0.8944, 0.0, -0.4472, 0.8944, 0.0, -0.4472, 0.8944, 0.0, 0.0, -1.0, 0.0, 0.0, -1.0, 0.0, 0.0, -1.0, 0.0, 0.0, -1.0])] * 3)])
me_cube_095 = bpy.data.meshes.new('Cube.095')
me_cube_095.from_pydata([(-1.0, -1.0, 0.0), (-1.0, 1.0, 0.0), (-1.0, 1.0, 1.0), (1.0, -1.0, 0.0), (1.0, 1.0, 0.0), (1.0, 1.0, 1.0)], [], [(0, 2, 1), (1, 2, 5, 4), (4, 5, 3), (3, 5, 2, 0), (1, 4, 3, 0)])
me_cube_095.polygons.foreach_set('use_smooth', [True] * 5)
_k = set([(0, 1), (0, 2), (0, 3), (1, 2), (1, 4), (2, 5), (3, 4), (3, 5), (4, 5)])
me_cube_095.attributes.new('sharp_edge', 'BOOLEAN', 'EDGE').data.foreach_set('value', [ (min(e.vertices), max(e.vertices)) in _k for e in me_cube_095.edges])
_uv = me_cube_095.uv_layers.new(name='UVMap')
_uv.uv.foreach_set('vector', [0.06002, 0.1831, 0.06002, 0.1831, 0.06002, 0.1831, 0.06002, 0.1831, 0.06002, 0.1831, 0.06002, 0.1831, 0.06002, 0.1831, 0.06002, 0.1831, 0.06002, 0.1831, 0.06002, 0.1831, 0.06002, 0.1831, 0.06002, 0.1831, 0.06002, 0.1831, 0.06002, 0.1831, 0.06002, 0.1831, 0.06002, 0.1831, 0.06002, 0.1831, 0.06002, 0.1831])
me_cube_095.materials.append(mat_material)
me_cube_095.update()
me_cube_095.normals_split_custom_set([tuple(v) for v in zip(*[iter([-1.0, 0.0, 0.0, -1.0, 0.0, 0.0, -1.0, 0.0, 0.0, 0.0, 1.0, 0.0, 0.0, 1.0, 0.0, 0.0, 1.0, 0.0, 0.0, 1.0, 0.0, 1.0, 0.0, 0.0, 1.0, 0.0, 0.0, 1.0, 0.0, 0.0, 0.0, -0.4472, 0.8944, 0.0, -0.4472, 0.8944, 0.0, -0.4472, 0.8944, 0.0, -0.4472, 0.8944, 0.0, 0.0, -1.0, 0.0, 0.0, -1.0, 0.0, 0.0, -1.0, 0.0, 0.0, -1.0])] * 3)])
me_cube_100 = bpy.data.meshes.new('Cube.100')
me_cube_100.from_pydata([(-1.0, -1.0, 0.0), (-1.0, 1.0, 0.0), (-1.0, 1.0, 1.0), (1.0, -1.0, 0.0), (1.0, 1.0, 0.0), (1.0, 1.0, 1.0)], [], [(0, 2, 1), (1, 2, 5, 4), (4, 5, 3), (3, 5, 2, 0), (1, 4, 3, 0)])
me_cube_100.polygons.foreach_set('use_smooth', [True] * 5)
_k = set([(0, 1), (0, 2), (0, 3), (1, 2), (1, 4), (2, 5), (3, 4), (3, 5), (4, 5)])
me_cube_100.attributes.new('sharp_edge', 'BOOLEAN', 'EDGE').data.foreach_set('value', [ (min(e.vertices), max(e.vertices)) in _k for e in me_cube_100.edges])
_uv = me_cube_100.uv_layers.new(name='UVMap')
_uv.uv.foreach_set('vector', [0.06002, 0.1831, 0.06002, 0.1831, 0.06002, 0.1831, 0.06002, 0.1831, 0.06002, 0.1831, 0.06002, 0.1831, 0.06002, 0.1831, 0.06002, 0.1831, 0.06002, 0.1831, 0.06002, 0.1831, 0.06002, 0.1831, 0.06002, 0.1831, 0.06002, 0.1831, 0.06002, 0.1831, 0.06002, 0.1831, 0.06002, 0.1831, 0.06002, 0.1831, 0.06002, 0.1831])
me_cube_100.materials.append(mat_material)
me_cube_100.update()
me_cube_100.normals_split_custom_set([tuple(v) for v in zip(*[iter([-1.0, 0.0, 0.0, -1.0, 0.0, 0.0, -1.0, 0.0, 0.0, 0.0, 1.0, 0.0, 0.0, 1.0, 0.0, 0.0, 1.0, 0.0, 0.0, 1.0, 0.0, 1.0, 0.0, 0.0, 1.0, 0.0, 0.0, 1.0, 0.0, 0.0, 0.0, -0.4472, 0.8944, 0.0, -0.4472, 0.8944, 0.0, -0.4472, 0.8944, 0.0, -0.4472, 0.8944, 0.0, 0.0, -1.0, 0.0, 0.0, -1.0, 0.0, 0.0, -1.0, 0.0, 0.0, -1.0])] * 3)])
me_cube_135 = bpy.data.meshes.new('Cube.135')
me_cube_135.from_pydata([(-1.0, -1.0, 0.0), (-1.0, 1.0, 0.0), (-1.0, 1.0, 1.0), (1.0, -1.0, 0.0), (1.0, 1.0, 0.0), (1.0, 1.0, 1.0)], [], [(0, 2, 1), (1, 2, 5, 4), (4, 5, 3), (3, 5, 2, 0), (1, 4, 3, 0)])
me_cube_135.polygons.foreach_set('use_smooth', [True] * 5)
_k = set([(0, 1), (0, 2), (0, 3), (1, 2), (1, 4), (2, 5), (3, 4), (3, 5), (4, 5)])
me_cube_135.attributes.new('sharp_edge', 'BOOLEAN', 'EDGE').data.foreach_set('value', [ (min(e.vertices), max(e.vertices)) in _k for e in me_cube_135.edges])
_uv = me_cube_135.uv_layers.new(name='UVMap')
_uv.uv.foreach_set('vector', [0.06002, 0.1831, 0.06002, 0.1831, 0.06002, 0.1831, 0.06002, 0.1831, 0.06002, 0.1831, 0.06002, 0.1831, 0.06002, 0.1831, 0.06002, 0.1831, 0.06002, 0.1831, 0.06002, 0.1831, 0.06002, 0.1831, 0.06002, 0.1831, 0.06002, 0.1831, 0.06002, 0.1831, 0.06002, 0.1831, 0.06002, 0.1831, 0.06002, 0.1831, 0.06002, 0.1831])
me_cube_135.materials.append(mat_material)
me_cube_135.update()
me_cube_135.normals_split_custom_set([tuple(v) for v in zip(*[iter([-1.0, 0.0, 0.0, -1.0, 0.0, 0.0, -1.0, 0.0, 0.0, 0.0, 1.0, 0.0, 0.0, 1.0, 0.0, 0.0, 1.0, 0.0, 0.0, 1.0, 0.0, 1.0, 0.0, 0.0, 1.0, 0.0, 0.0, 1.0, 0.0, 0.0, 0.0, -0.4472, 0.8944, 0.0, -0.4472, 0.8944, 0.0, -0.4472, 0.8944, 0.0, -0.4472, 0.8944, 0.0, 0.0, -1.0, 0.0, 0.0, -1.0, 0.0, 0.0, -1.0, 0.0, 0.0, -1.0])] * 3)])
me_cube_137 = bpy.data.meshes.new('Cube.137')
me_cube_137.from_pydata([(-1.0, -1.0, 0.0), (-1.0, 1.0, 0.0), (-1.0, 1.0, 1.0), (1.0, -1.0, 0.0), (1.0, 1.0, 0.0), (1.0, 1.0, 1.0)], [], [(0, 2, 1), (1, 2, 5, 4), (4, 5, 3), (3, 5, 2, 0), (1, 4, 3, 0)])
me_cube_137.polygons.foreach_set('use_smooth', [True] * 5)
_k = set([(0, 1), (0, 2), (0, 3), (1, 2), (1, 4), (2, 5), (3, 4), (3, 5), (4, 5)])
me_cube_137.attributes.new('sharp_edge', 'BOOLEAN', 'EDGE').data.foreach_set('value', [ (min(e.vertices), max(e.vertices)) in _k for e in me_cube_137.edges])
_uv = me_cube_137.uv_layers.new(name='UVMap')
_uv.uv.foreach_set('vector', [0.06002, 0.1831, 0.06002, 0.1831, 0.06002, 0.1831, 0.06002, 0.1831, 0.06002, 0.1831, 0.06002, 0.1831, 0.06002, 0.1831, 0.06002, 0.1831, 0.06002, 0.1831, 0.06002, 0.1831, 0.06002, 0.1831, 0.06002, 0.1831, 0.06002, 0.1831, 0.06002, 0.1831, 0.06002, 0.1831, 0.06002, 0.1831, 0.06002, 0.1831, 0.06002, 0.1831])
me_cube_137.materials.append(mat_material)
me_cube_137.update()
me_cube_137.normals_split_custom_set([tuple(v) for v in zip(*[iter([-1.0, 0.0, 0.0, -1.0, 0.0, 0.0, -1.0, 0.0, 0.0, 0.0, 1.0, 0.0, 0.0, 1.0, 0.0, 0.0, 1.0, 0.0, 0.0, 1.0, 0.0, 1.0, 0.0, 0.0, 1.0, 0.0, 0.0, 1.0, 0.0, 0.0, 0.0, -0.4472, 0.8944, 0.0, -0.4472, 0.8944, 0.0, -0.4472, 0.8944, 0.0, -0.4472, 0.8944, 0.0, 0.0, -1.0, 0.0, 0.0, -1.0, 0.0, 0.0, -1.0, 0.0, 0.0, -1.0])] * 3)])
me_cube_138 = bpy.data.meshes.new('Cube.138')
me_cube_138.from_pydata([(-1.0, -1.0, 0.0), (-1.0, 1.0, 0.0), (-1.0, 1.0, 1.0), (1.0, -1.0, 0.0), (1.0, 1.0, 0.0), (1.0, 1.0, 1.0)], [], [(0, 2, 1), (1, 2, 5, 4), (4, 5, 3), (3, 5, 2, 0), (1, 4, 3, 0)])
me_cube_138.polygons.foreach_set('use_smooth', [True] * 5)
_k = set([(0, 1), (0, 2), (0, 3), (1, 2), (1, 4), (2, 5), (3, 4), (3, 5), (4, 5)])
me_cube_138.attributes.new('sharp_edge', 'BOOLEAN', 'EDGE').data.foreach_set('value', [ (min(e.vertices), max(e.vertices)) in _k for e in me_cube_138.edges])
_uv = me_cube_138.uv_layers.new(name='UVMap')
_uv.uv.foreach_set('vector', [0.06002, 0.1831, 0.06002, 0.1831, 0.06002, 0.1831, 0.06002, 0.1831, 0.06002, 0.1831, 0.06002, 0.1831, 0.06002, 0.1831, 0.06002, 0.1831, 0.06002, 0.1831, 0.06002, 0.1831, 0.06002, 0.1831, 0.06002, 0.1831, 0.06002, 0.1831, 0.06002, 0.1831, 0.06002, 0.1831, 0.06002, 0.1831, 0.06002, 0.1831, 0.06002, 0.1831])
me_cube_138.materials.append(mat_material)
me_cube_138.update()
me_cube_138.normals_split_custom_set([tuple(v) for v in zip(*[iter([-1.0, 0.0, 0.0, -1.0, 0.0, 0.0, -1.0, 0.0, 0.0, 0.0, 1.0, 0.0, 0.0, 1.0, 0.0, 0.0, 1.0, 0.0, 0.0, 1.0, 0.0, 1.0, 0.0, 0.0, 1.0, 0.0, 0.0, 1.0, 0.0, 0.0, 0.0, -0.4472, 0.8944, 0.0, -0.4472, 0.8944, 0.0, -0.4472, 0.8944, 0.0, -0.4472, 0.8944, 0.0, 0.0, -1.0, 0.0, 0.0, -1.0, 0.0, 0.0, -1.0, 0.0, 0.0, -1.0])] * 3)])
me_cube_142 = bpy.data.meshes.new('Cube.142')
me_cube_142.from_pydata([(-1.015, -1.015, 0.0), (-0.5106, 0.5106, 0.0), (0.5106, -0.5106, 0.0), (1.015, 1.015, 0.0), (4.529e-07, -4.806e-07, 2.0)], [], [(0, 4, 1), (1, 4, 3), (3, 4, 2), (2, 4, 0), (1, 3, 2, 0)])
me_cube_142.polygons.foreach_set('use_smooth', [True] * 5)
_k = set([(0, 1), (0, 2), (0, 4), (1, 3), (1, 4), (2, 3), (2, 4), (3, 4)])
me_cube_142.attributes.new('sharp_edge', 'BOOLEAN', 'EDGE').data.foreach_set('value', [ (min(e.vertices), max(e.vertices)) in _k for e in me_cube_142.edges])
_uv = me_cube_142.uv_layers.new(name='UVMap')
_uv.uv.foreach_set('vector', [0.06198, 0.188, 0.06198, 0.188, 0.06198, 0.188, 0.06198, 0.188, 0.06198, 0.188, 0.06198, 0.188, 0.06198, 0.188, 0.06198, 0.188, 0.06198, 0.188, 0.06198, 0.188, 0.06198, 0.188, 0.06198, 0.188, 0.06198, 0.188, 0.06198, 0.188, 0.06198, 0.188, 0.06198, 0.188])
me_cube_142.materials.append(mat_material)
me_cube_142.update()
me_cube_142.normals_split_custom_set([tuple(v) for v in zip(*[iter([-0.9037, 0.2986, 0.3069, -0.9037, 0.2986, 0.3069, -0.9037, 0.2986, 0.3069, -0.2986, 0.9037, 0.3069, -0.2986, 0.9037, 0.3069, -0.2986, 0.9037, 0.3069, 0.9037, -0.2986, 0.3069, 0.9037, -0.2986, 0.3069, 0.9037, -0.2986, 0.3069, 0.2986, -0.9037, 0.3069, 0.2986, -0.9037, 0.3069, 0.2986, -0.9037, 0.3069, 0.0, 0.0, -1.0, 0.0, 0.0, -1.0, 0.0, 0.0, -1.0, 0.0, 0.0, -1.0])] * 3)])

# ---- objects
ob_pillar_008 = bpy.data.objects.new('Pillar.008', me_cube_054)
ob_pillar_009 = bpy.data.objects.new('Pillar.009', me_cube_055)
ob_cone_006 = bpy.data.objects.new('cone.006', me_cube_074)
ob_ramp_012 = bpy.data.objects.new('Ramp.012', me_cube_081)
ob_pillar_044 = bpy.data.objects.new('Pillar.044', me_cube_082)
ob_pillar_045 = bpy.data.objects.new('Pillar.045', me_cube_083)
ob_cube_010 = bpy.data.objects.new('Cube.010', me_cube_086)
ob_pillar_046 = bpy.data.objects.new('Pillar.046', me_cube_087)
ob_cube_011 = bpy.data.objects.new('Cube.011', me_cube_088)
ob_cube_073 = bpy.data.objects.new('Cube.073', me_cube_089)
ob_cube_074 = bpy.data.objects.new('Cube.074', me_cube_093)
ob_ramp_013 = bpy.data.objects.new('Ramp.013', me_cube_094)
ob_ramp_014 = bpy.data.objects.new('Ramp.014', me_cube_095)
ob_ramp_021 = bpy.data.objects.new('Ramp.021', me_cube_100)
ob_ramp_022 = bpy.data.objects.new('Ramp.022', me_cube_135)
ob_ramp_023 = bpy.data.objects.new('Ramp.023', me_cube_137)
ob_ramp_024 = bpy.data.objects.new('Ramp.024', me_cube_138)
ob_cone_007 = bpy.data.objects.new('cone.007', me_cube_142)
ob_sample_5 = bpy.data.objects.new('sample_5', None)

# ---- transforms, parenting, visibility, modifiers, constraints
ob_pillar_008.parent = ob_sample_5
ob_pillar_008.location = (-0.3536, 0.4802, 0.5809)
ob_pillar_008.rotation_euler = (1.571, 1.507e-14, -1.344e-07)
ob_pillar_008.scale = (0.1107, 0.1107, 0.1107)
ob_pillar_008.color = (0.8, 0.8, 0.8, 1.0)
ob_pillar_009.parent = ob_sample_5
ob_pillar_009.location = (-0.3536, 0.4694, 0.3574)
ob_pillar_009.rotation_euler = (0.4437, 1.674e-14, -1.344e-07)
ob_pillar_009.scale = (0.09605, 0.09605, 0.09605)
ob_pillar_009.color = (0.8, 0.8, 0.8, 1.0)
ob_cone_006.parent = ob_sample_5
ob_cone_006.location = (-0.4089, -0.4497, 0.5809)
ob_cone_006.rotation_euler = (1.947e-07, 2.64e-14, -1.344e-07)
ob_cone_006.scale = (0.02931, 0.02931, 0.02931)
ob_cone_006.color = (0.8, 0.8, 0.8, 1.0)
ob_ramp_012.parent = ob_sample_5
ob_ramp_012.location = (-0.4089, 0.4248, 0.5809)
ob_ramp_012.rotation_euler = (1.947e-07, 2.137e-14, -1.344e-07)
ob_ramp_012.scale = (0.05314, 0.05314, 0.05314)
ob_ramp_012.color = (0.8, 0.8, 0.8, 1.0)
ob_pillar_044.parent = ob_sample_5
ob_pillar_044.location = (-0.3536, 0.03739, 0.5809)
ob_pillar_044.rotation_euler = (1.571, 1.507e-14, -1.344e-07)
ob_pillar_044.scale = (0.1107, 0.1107, 0.1107)
ob_pillar_044.color = (0.8, 0.8, 0.8, 1.0)
ob_pillar_045.parent = ob_sample_5
ob_pillar_045.location = (-0.3536, 0.1576, 0.3377)
ob_pillar_045.rotation_euler = (-0.1993, 2.89e-14, -1.344e-07)
ob_pillar_045.scale = (0.08163, 0.08163, 0.08163)
ob_pillar_045.color = (0.8, 0.8, 0.8, 1.0)
ob_cube_010.parent = ob_sample_5
ob_cube_010.location = (-0.4089, -0.4054, 0.5256)
ob_cube_010.rotation_euler = (1.571, 1.507e-14, -1.344e-07)
ob_cube_010.scale = (0.05535, 0.05535, 0.05535)
ob_cube_010.color = (0.8, 0.8, 0.8, 1.0)
ob_pillar_046.parent = ob_sample_5
ob_pillar_046.location = (0.3835, 0.004231, 0.005995)
ob_pillar_046.rotation_euler = (-1.629e-07, -2.22e-16, 2.22e-16)
ob_pillar_046.scale = (0.0837, 0.06331, 0.0837)
ob_pillar_046.color = (0.8, 0.8, 0.8, 1.0)
ob_cube_011.parent = ob_sample_5
ob_cube_011.location = (0.3417, -0.02742, 0.3408)
ob_cube_011.rotation_euler = (-1.629e-07, -2.22e-16, 2.22e-16)
ob_cube_011.scale = (0.0837, 0.06331, 0.0837)
ob_cube_011.color = (0.8, 0.8, 0.8, 1.0)
ob_cube_073.parent = ob_sample_5
ob_cube_073.location = (0.1742, -0.02742, 0.3408)
ob_cube_073.rotation_euler = (-1.629e-07, -2.22e-16, 2.22e-16)
ob_cube_073.scale = (0.0837, 0.06331, 0.0837)
ob_cube_073.color = (0.8, 0.8, 0.8, 1.0)
ob_cube_074.parent = ob_sample_5
ob_cube_074.location = (0.5091, -0.02742, 0.3408)
ob_cube_074.rotation_euler = (-1.629e-07, -2.22e-16, 2.22e-16)
ob_cube_074.scale = (0.0837, 0.06331, 0.0837)
ob_cube_074.color = (0.8, 0.8, 0.8, 1.0)
ob_ramp_013.parent = ob_sample_5
ob_ramp_013.location = (0.5091, -0.02742, 0.3826)
ob_ramp_013.rotation_euler = (-4.371e-08, 4.857e-15, -1.571)
ob_ramp_013.scale = (0.06331, 0.0837, 0.0837)
ob_ramp_013.color = (0.8, 0.8, 0.8, 1.0)
ob_ramp_014.parent = ob_sample_5
ob_ramp_014.location = (0.1742, -0.02742, 0.3826)
ob_ramp_014.rotation_euler = (-1.629e-07, -8.709e-15, 1.571)
ob_ramp_014.scale = (0.06331, 0.0837, 0.0837)
ob_ramp_014.color = (0.8, 0.8, 0.8, 1.0)
ob_ramp_021.parent = ob_sample_5
ob_ramp_021.location = (0.3076, -0.02742, 0.9267)
ob_ramp_021.rotation_euler = (1.571, 1.571, 0.0)
ob_ramp_021.scale = (0.5478, 0.03403, 0.02574)
ob_ramp_021.color = (0.8, 0.8, 0.8, 1.0)
ob_ramp_022.parent = ob_sample_5
ob_ramp_022.location = (0.3076, -0.02742, 0.9267)
ob_ramp_022.rotation_euler = (-1.571, -1.571, 0.0)
ob_ramp_022.scale = (0.5478, 0.03403, 0.02574)
ob_ramp_022.color = (0.8, 0.8, 0.8, 1.0)
ob_ramp_023.parent = ob_sample_5
ob_ramp_023.location = (0.3757, -0.02742, 0.9267)
ob_ramp_023.rotation_euler = (-1.571, 1.571, 0.0)
ob_ramp_023.scale = (0.5478, 0.03403, 0.02574)
ob_ramp_023.color = (0.8, 0.8, 0.8, 1.0)
ob_ramp_024.parent = ob_sample_5
ob_ramp_024.location = (0.3757, -0.02742, 0.9267)
ob_ramp_024.rotation_euler = (1.571, -1.571, 0.0)
ob_ramp_024.scale = (0.5478, 0.03403, 0.02574)
ob_ramp_024.color = (0.8, 0.8, 0.8, 1.0)
ob_cone_007.parent = ob_sample_5
ob_cone_007.location = (0.3417, -0.02742, 1.475)
ob_cone_007.rotation_euler = (-1.629e-07, 3.544e-15, -0.7854)
ob_cone_007.scale = (0.04187, 0.04187, 0.04723)
ob_cone_007.color = (0.8, 0.8, 0.8, 1.0)
ob_sample_5.location = (0.0, 0.0, 0.0)
ob_sample_5.empty_display_size = 0.5

# ---- collection membership
scene.collection.objects.link(ob_pillar_008)
scene.collection.objects.link(ob_pillar_009)
scene.collection.objects.link(ob_cone_006)
scene.collection.objects.link(ob_ramp_012)
scene.collection.objects.link(ob_pillar_044)
scene.collection.objects.link(ob_pillar_045)
scene.collection.objects.link(ob_cube_010)
scene.collection.objects.link(ob_pillar_046)
scene.collection.objects.link(ob_cube_011)
scene.collection.objects.link(ob_cube_073)
scene.collection.objects.link(ob_cube_074)
scene.collection.objects.link(ob_ramp_013)
scene.collection.objects.link(ob_ramp_014)
scene.collection.objects.link(ob_ramp_021)
scene.collection.objects.link(ob_ramp_022)
scene.collection.objects.link(ob_ramp_023)
scene.collection.objects.link(ob_ramp_024)
scene.collection.objects.link(ob_cone_007)
scene.collection.objects.link(ob_sample_5)

# ---- scene / render settings (as saved in the file)
scene.frame_start = 1; scene.frame_end = 250; scene.frame_set(1)
scene.render.engine = 'BLENDER_EEVEE_NEXT'
scene.render.fps = 30
scene.render.bake_bias = 0.0
scene.render.bake_samples = 0
scene.cycles.sampling_pattern = 'TABULATED_SOBOL'
scene.eevee.use_volume_custom_range = False
bpy.context.view_layer.update()

# ---- added for rendering (the .blend has no active camera and no usable light): camera, sun + grey world if the file has none
cam_auto = bpy.data.cameras.new('AutoCamera')
cam_auto.lens = 50.0
cam_auto.sensor_width = 36.0
cam_auto.clip_end = 1000.0
ob_auto_camera = bpy.data.objects.new('AutoCamera', cam_auto)
scene.collection.objects.link(ob_auto_camera)
ob_auto_camera.location = (2.05417, -2.3879, 2.37943)
ob_auto_camera.rotation_euler = (1.09748, -7.21219e-08, 0.694738)
scene.camera = ob_auto_camera
light_auto_sun = bpy.data.lights.new('AutoSun', 'SUN')
light_auto_sun.energy = 3.0
light_auto_sun.angle = 0.0523599
ob_auto_sun = bpy.data.objects.new('AutoSun', light_auto_sun)
scene.collection.objects.link(ob_auto_sun)
ob_auto_sun.rotation_euler = (0.872665, 0.174533, 0.523599)
if scene.world is None:
    world_auto = bpy.data.worlds.new('AutoWorld')
    world_auto.color = (0.3, 0.3, 0.3)
    scene.world = world_auto
bpy.context.view_layer.update()
